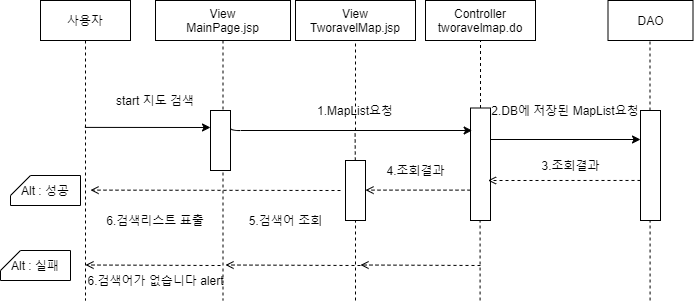

The diagram above was exported from draw.io. Its source (the exported page's mxGraphModel, read from the mxfile embedded in the PNG):
<mxGraphModel dx="1038" dy="491" grid="1" gridSize="10" guides="1" tooltips="1" connect="1" arrows="1" fold="1" page="1" pageScale="1" pageWidth="827" pageHeight="1169" math="0" shadow="0">
  <root>
    <mxCell id="2v1ygKoo-kwuVSwpCYpG-0" />
    <mxCell id="2v1ygKoo-kwuVSwpCYpG-1" parent="2v1ygKoo-kwuVSwpCYpG-0" />
    <mxCell id="qFvMe_ooHfUOu0BmazR3-0" value="사용자" style="shape=umlLifeline;perimeter=lifelinePerimeter;container=1;collapsible=0;recursiveResize=0;rounded=0;shadow=0;strokeWidth=1;" parent="2v1ygKoo-kwuVSwpCYpG-1" vertex="1">
      <mxGeometry x="110" y="90" width="90" height="300" as="geometry" />
    </mxCell>
    <mxCell id="qFvMe_ooHfUOu0BmazR3-1" value="View&#10;MainPage.jsp" style="shape=umlLifeline;perimeter=lifelinePerimeter;container=1;collapsible=0;recursiveResize=0;rounded=0;shadow=0;strokeWidth=1;" parent="2v1ygKoo-kwuVSwpCYpG-1" vertex="1">
      <mxGeometry x="225" y="90" width="135" height="300" as="geometry" />
    </mxCell>
    <mxCell id="qFvMe_ooHfUOu0BmazR3-3" value="" style="rounded=0;whiteSpace=wrap;html=1;" parent="2v1ygKoo-kwuVSwpCYpG-1" vertex="1">
      <mxGeometry x="280" y="200" width="20" height="60" as="geometry" />
    </mxCell>
    <mxCell id="qFvMe_ooHfUOu0BmazR3-4" value="" style="endArrow=classic;html=1;exitX=0.493;exitY=0.423;exitDx=0;exitDy=0;exitPerimeter=0;" parent="2v1ygKoo-kwuVSwpCYpG-1" source="qFvMe_ooHfUOu0BmazR3-0" edge="1">
      <mxGeometry width="50" height="50" relative="1" as="geometry">
        <mxPoint x="180" y="220" as="sourcePoint" />
        <mxPoint x="280" y="217" as="targetPoint" />
      </mxGeometry>
    </mxCell>
    <mxCell id="qFvMe_ooHfUOu0BmazR3-5" value="start 지도 검색" style="text;html=1;strokeColor=none;fillColor=none;align=center;verticalAlign=middle;whiteSpace=wrap;rounded=0;" parent="2v1ygKoo-kwuVSwpCYpG-1" vertex="1">
      <mxGeometry x="160" y="180" width="130" height="20" as="geometry" />
    </mxCell>
    <mxCell id="qFvMe_ooHfUOu0BmazR3-6" value="Controller&lt;br&gt;tworavelmap.do" style="rounded=0;whiteSpace=wrap;html=1;" parent="2v1ygKoo-kwuVSwpCYpG-1" vertex="1">
      <mxGeometry x="495" y="90" width="110" height="40" as="geometry" />
    </mxCell>
    <mxCell id="qFvMe_ooHfUOu0BmazR3-7" value="" style="endArrow=none;dashed=1;html=1;entryX=0.5;entryY=1;entryDx=0;entryDy=0;exitX=0.5;exitY=0;exitDx=0;exitDy=0;" parent="2v1ygKoo-kwuVSwpCYpG-1" source="qFvMe_ooHfUOu0BmazR3-8" target="qFvMe_ooHfUOu0BmazR3-6" edge="1">
      <mxGeometry width="50" height="50" relative="1" as="geometry">
        <mxPoint x="550" y="190" as="sourcePoint" />
        <mxPoint x="470" y="150" as="targetPoint" />
      </mxGeometry>
    </mxCell>
    <mxCell id="qFvMe_ooHfUOu0BmazR3-8" value="" style="rounded=0;whiteSpace=wrap;html=1;" parent="2v1ygKoo-kwuVSwpCYpG-1" vertex="1">
      <mxGeometry x="540" y="197.5" width="20" height="112.5" as="geometry" />
    </mxCell>
    <mxCell id="qFvMe_ooHfUOu0BmazR3-9" value="" style="endArrow=classic;html=1;exitX=1;exitY=0.25;exitDx=0;exitDy=0;entryX=0.083;entryY=0.2;entryDx=0;entryDy=0;entryPerimeter=0;" parent="2v1ygKoo-kwuVSwpCYpG-1" source="qFvMe_ooHfUOu0BmazR3-3" target="qFvMe_ooHfUOu0BmazR3-8" edge="1">
      <mxGeometry width="50" height="50" relative="1" as="geometry">
        <mxPoint x="300" y="260" as="sourcePoint" />
        <mxPoint x="536" y="218" as="targetPoint" />
        <Array as="points">
          <mxPoint x="300" y="220" />
        </Array>
      </mxGeometry>
    </mxCell>
    <mxCell id="qFvMe_ooHfUOu0BmazR3-10" value="1.MapList요청" style="text;html=1;strokeColor=none;fillColor=none;align=center;verticalAlign=middle;whiteSpace=wrap;rounded=0;" parent="2v1ygKoo-kwuVSwpCYpG-1" vertex="1">
      <mxGeometry x="380" y="190" width="90" height="20" as="geometry" />
    </mxCell>
    <mxCell id="qFvMe_ooHfUOu0BmazR3-11" value="" style="rounded=0;whiteSpace=wrap;html=1;" parent="2v1ygKoo-kwuVSwpCYpG-1" vertex="1">
      <mxGeometry x="710" y="200" width="20" height="110" as="geometry" />
    </mxCell>
    <mxCell id="qFvMe_ooHfUOu0BmazR3-12" value="" style="endArrow=none;dashed=1;html=1;" parent="2v1ygKoo-kwuVSwpCYpG-1" edge="1">
      <mxGeometry width="50" height="50" relative="1" as="geometry">
        <mxPoint x="719.5000000000002" y="200" as="sourcePoint" />
        <mxPoint x="719.5000000000002" y="130" as="targetPoint" />
      </mxGeometry>
    </mxCell>
    <mxCell id="qFvMe_ooHfUOu0BmazR3-13" value="DAO" style="rounded=0;whiteSpace=wrap;html=1;" parent="2v1ygKoo-kwuVSwpCYpG-1" vertex="1">
      <mxGeometry x="677.5" y="90" width="85" height="40" as="geometry" />
    </mxCell>
    <mxCell id="qFvMe_ooHfUOu0BmazR3-14" value="View&lt;br&gt;TworavelMap.jsp" style="rounded=0;whiteSpace=wrap;html=1;" parent="2v1ygKoo-kwuVSwpCYpG-1" vertex="1">
      <mxGeometry x="365" y="90" width="120" height="40" as="geometry" />
    </mxCell>
    <mxCell id="qFvMe_ooHfUOu0BmazR3-15" value="" style="endArrow=classic;html=1;exitX=1;exitY=0.28;exitDx=0;exitDy=0;exitPerimeter=0;" parent="2v1ygKoo-kwuVSwpCYpG-1" source="qFvMe_ooHfUOu0BmazR3-8" edge="1">
      <mxGeometry width="50" height="50" relative="1" as="geometry">
        <mxPoint x="570" y="229" as="sourcePoint" />
        <mxPoint x="710" y="229" as="targetPoint" />
      </mxGeometry>
    </mxCell>
    <mxCell id="qFvMe_ooHfUOu0BmazR3-16" value="2.DB에 저장된 MapList요청" style="text;html=1;strokeColor=none;fillColor=none;align=center;verticalAlign=middle;whiteSpace=wrap;rounded=0;" parent="2v1ygKoo-kwuVSwpCYpG-1" vertex="1">
      <mxGeometry x="560" y="190" width="150" height="20" as="geometry" />
    </mxCell>
    <mxCell id="qFvMe_ooHfUOu0BmazR3-17" value="" style="endArrow=openThin;dashed=1;html=1;dashPattern=1 3;strokeWidth=1;exitX=1;exitY=0.556;exitDx=0;exitDy=0;exitPerimeter=0;endFill=0;" parent="2v1ygKoo-kwuVSwpCYpG-1" source="qFvMe_ooHfUOu0BmazR3-8" edge="1">
      <mxGeometry width="50" height="50" relative="1" as="geometry">
        <mxPoint x="620" y="310" as="sourcePoint" />
        <mxPoint x="560" y="261.0000000000001" as="targetPoint" />
      </mxGeometry>
    </mxCell>
    <mxCell id="qFvMe_ooHfUOu0BmazR3-18" value="" style="endArrow=open;dashed=1;html=1;strokeWidth=1;endFill=0;exitX=0;exitY=0.636;exitDx=0;exitDy=0;exitPerimeter=0;" parent="2v1ygKoo-kwuVSwpCYpG-1" source="qFvMe_ooHfUOu0BmazR3-11" edge="1">
      <mxGeometry width="50" height="50" relative="1" as="geometry">
        <mxPoint x="677.5" y="270" as="sourcePoint" />
        <mxPoint x="557.5" y="270" as="targetPoint" />
      </mxGeometry>
    </mxCell>
    <mxCell id="qFvMe_ooHfUOu0BmazR3-19" value="3.조회결과" style="text;html=1;align=center;verticalAlign=middle;resizable=0;points=[];autosize=1;" parent="2v1ygKoo-kwuVSwpCYpG-1" vertex="1">
      <mxGeometry x="605" y="245" width="70" height="20" as="geometry" />
    </mxCell>
    <mxCell id="qFvMe_ooHfUOu0BmazR3-20" value="" style="endArrow=none;dashed=1;html=1;strokeWidth=1;entryX=0.5;entryY=1;entryDx=0;entryDy=0;" parent="2v1ygKoo-kwuVSwpCYpG-1" target="qFvMe_ooHfUOu0BmazR3-14" edge="1">
      <mxGeometry width="50" height="50" relative="1" as="geometry">
        <mxPoint x="425" y="220" as="sourcePoint" />
        <mxPoint x="450" y="170" as="targetPoint" />
      </mxGeometry>
    </mxCell>
    <mxCell id="qFvMe_ooHfUOu0BmazR3-21" value="" style="endArrow=none;dashed=1;html=1;strokeWidth=1;" parent="2v1ygKoo-kwuVSwpCYpG-1" source="qFvMe_ooHfUOu0BmazR3-22" edge="1">
      <mxGeometry width="50" height="50" relative="1" as="geometry">
        <mxPoint x="425" y="390" as="sourcePoint" />
        <mxPoint x="424.5799999999999" y="220" as="targetPoint" />
        <Array as="points" />
      </mxGeometry>
    </mxCell>
    <mxCell id="qFvMe_ooHfUOu0BmazR3-22" value="" style="rounded=0;whiteSpace=wrap;html=1;" parent="2v1ygKoo-kwuVSwpCYpG-1" vertex="1">
      <mxGeometry x="415" y="250" width="20" height="60" as="geometry" />
    </mxCell>
    <mxCell id="qFvMe_ooHfUOu0BmazR3-23" value="" style="endArrow=open;dashed=1;html=1;strokeWidth=1;endFill=0;exitX=0;exitY=0.73;exitDx=0;exitDy=0;exitPerimeter=0;" parent="2v1ygKoo-kwuVSwpCYpG-1" source="qFvMe_ooHfUOu0BmazR3-8" edge="1">
      <mxGeometry width="50" height="50" relative="1" as="geometry">
        <mxPoint x="530" y="280" as="sourcePoint" />
        <mxPoint x="435" y="279.6199999999999" as="targetPoint" />
      </mxGeometry>
    </mxCell>
    <mxCell id="qFvMe_ooHfUOu0BmazR3-24" value="4.조회결과" style="text;html=1;align=center;verticalAlign=middle;resizable=0;points=[];autosize=1;" parent="2v1ygKoo-kwuVSwpCYpG-1" vertex="1">
      <mxGeometry x="450" y="250" width="70" height="20" as="geometry" />
    </mxCell>
    <mxCell id="qFvMe_ooHfUOu0BmazR3-25" value="" style="endArrow=open;dashed=1;html=1;strokeWidth=1;endFill=0;" parent="2v1ygKoo-kwuVSwpCYpG-1" edge="1">
      <mxGeometry width="50" height="50" relative="1" as="geometry">
        <mxPoint x="410" y="280" as="sourcePoint" />
        <mxPoint x="160" y="279.6199999999999" as="targetPoint" />
      </mxGeometry>
    </mxCell>
    <mxCell id="qFvMe_ooHfUOu0BmazR3-26" value="" style="endArrow=none;dashed=1;html=1;strokeWidth=1;entryX=0.5;entryY=1;entryDx=0;entryDy=0;" parent="2v1ygKoo-kwuVSwpCYpG-1" target="qFvMe_ooHfUOu0BmazR3-22" edge="1">
      <mxGeometry width="50" height="50" relative="1" as="geometry">
        <mxPoint x="425" y="390" as="sourcePoint" />
        <mxPoint x="450" y="330" as="targetPoint" />
      </mxGeometry>
    </mxCell>
    <mxCell id="qFvMe_ooHfUOu0BmazR3-27" value="" style="endArrow=none;dashed=1;html=1;strokeWidth=1;entryX=0.5;entryY=1;entryDx=0;entryDy=0;" parent="2v1ygKoo-kwuVSwpCYpG-1" edge="1">
      <mxGeometry width="50" height="50" relative="1" as="geometry">
        <mxPoint x="549.5799999999997" y="390" as="sourcePoint" />
        <mxPoint x="549.5799999999997" y="310" as="targetPoint" />
      </mxGeometry>
    </mxCell>
    <mxCell id="qFvMe_ooHfUOu0BmazR3-28" value="" style="endArrow=none;dashed=1;html=1;strokeWidth=1;entryX=0.5;entryY=1;entryDx=0;entryDy=0;" parent="2v1ygKoo-kwuVSwpCYpG-1" edge="1">
      <mxGeometry width="50" height="50" relative="1" as="geometry">
        <mxPoint x="719.5799999999997" y="390" as="sourcePoint" />
        <mxPoint x="719.5799999999997" y="310" as="targetPoint" />
      </mxGeometry>
    </mxCell>
    <mxCell id="qFvMe_ooHfUOu0BmazR3-2" value="5.검색어 조회" style="text;html=1;align=center;verticalAlign=middle;resizable=0;points=[];autosize=1;" parent="2v1ygKoo-kwuVSwpCYpG-1" vertex="1">
      <mxGeometry x="310" y="300" width="90" height="20" as="geometry" />
    </mxCell>
    <mxCell id="qFvMe_ooHfUOu0BmazR3-29" value="6.검색리스트 표출" style="text;html=1;strokeColor=none;fillColor=none;align=center;verticalAlign=middle;whiteSpace=wrap;rounded=0;" parent="2v1ygKoo-kwuVSwpCYpG-1" vertex="1">
      <mxGeometry x="175" y="300" width="100" height="20" as="geometry" />
    </mxCell>
    <mxCell id="qFvMe_ooHfUOu0BmazR3-30" value="Alt : 성공" style="shape=card;whiteSpace=wrap;html=1;size=20;rotation=0;" parent="2v1ygKoo-kwuVSwpCYpG-1" vertex="1">
      <mxGeometry x="80" y="265" width="70" height="30" as="geometry" />
    </mxCell>
    <mxCell id="qFvMe_ooHfUOu0BmazR3-31" value="Alt : 실패" style="shape=card;whiteSpace=wrap;html=1;size=20;rotation=0;" parent="2v1ygKoo-kwuVSwpCYpG-1" vertex="1">
      <mxGeometry x="70" y="340" width="70" height="30" as="geometry" />
    </mxCell>
    <mxCell id="qFvMe_ooHfUOu0BmazR3-32" value="6.검색어가 없습니다 alert" style="text;html=1;strokeColor=none;fillColor=none;align=center;verticalAlign=middle;whiteSpace=wrap;rounded=0;" parent="2v1ygKoo-kwuVSwpCYpG-1" vertex="1">
      <mxGeometry x="137.5" y="360" width="175" height="20" as="geometry" />
    </mxCell>
    <mxCell id="qFvMe_ooHfUOu0BmazR3-33" value="" style="endArrow=open;dashed=1;html=1;strokeWidth=1;endFill=0;" parent="2v1ygKoo-kwuVSwpCYpG-1" edge="1">
      <mxGeometry width="50" height="50" relative="1" as="geometry">
        <mxPoint x="550" y="355" as="sourcePoint" />
        <mxPoint x="430" y="354.4999999999999" as="targetPoint" />
      </mxGeometry>
    </mxCell>
    <mxCell id="qFvMe_ooHfUOu0BmazR3-34" value="" style="endArrow=open;dashed=1;html=1;strokeWidth=1;endFill=0;" parent="2v1ygKoo-kwuVSwpCYpG-1" edge="1">
      <mxGeometry width="50" height="50" relative="1" as="geometry">
        <mxPoint x="430" y="355" as="sourcePoint" />
        <mxPoint x="295" y="354.5" as="targetPoint" />
      </mxGeometry>
    </mxCell>
    <mxCell id="qFvMe_ooHfUOu0BmazR3-35" value="" style="endArrow=open;dashed=1;html=1;strokeWidth=1;endFill=0;" parent="2v1ygKoo-kwuVSwpCYpG-1" edge="1">
      <mxGeometry width="50" height="50" relative="1" as="geometry">
        <mxPoint x="290" y="355" as="sourcePoint" />
        <mxPoint x="155" y="354.5" as="targetPoint" />
      </mxGeometry>
    </mxCell>
  </root>
</mxGraphModel>